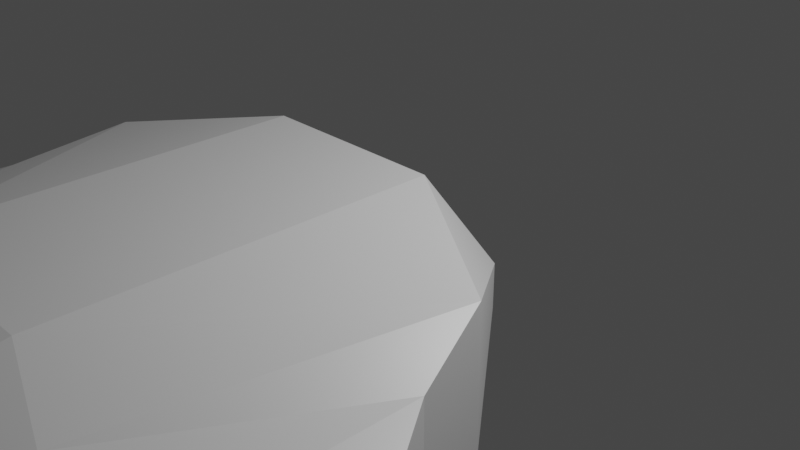 # Source: manta.blend  (saved by Blender 2.90.8; exported with 4.5.12 LTS)
import bpy
from mathutils import Matrix  # noqa: F401  (used for matrix-valued properties, if any)

bpy.ops.wm.read_factory_settings(use_empty=True)
scene = bpy.context.scene
scene.name = 'Scene'

# ---- collections
col_collection = bpy.data.collections.new('Collection'); scene.collection.children.link(col_collection)

# ---- materials (node trees are filled in below, after node groups)
mat_material = bpy.data.materials.new('Material')
mat_material.alpha_threshold = 0.0
mat_material.use_transparent_shadow = False
mat_material.line_color = (0.0, 0.0, 0.0, 1.0)

# ---- material node trees
mat_material.use_nodes = True; mat_material.node_tree.nodes.clear()
_N = mat_material.node_tree.nodes; _L = mat_material.node_tree.links
n0 = _N.new('ShaderNodeOutputMaterial'); n0.name = 'Material Output'; n0.location = (300, 300)
n1 = _N.new('ShaderNodeBsdfPrincipled'); n1.name = 'Principled BSDF'; n1.location = (10, 300)
n1.distribution = 'GGX'
n1.subsurface_method = 'BURLEY'
n1.inputs[2].default_value = 0.4
n1.inputs[3].default_value = 1.45
n1.inputs[27].default_value = (0.0, 0.0, 0.0, 1.0)
n1.inputs[28].default_value = 1.0
_L.new(n1.outputs[0], n0.inputs[0])
n0.is_active_output = True

# ---- world
world_world = bpy.data.worlds.new('World'); scene.world = world_world
world_world.use_nodes = True; world_world.node_tree.nodes.clear()
_N = world_world.node_tree.nodes; _L = world_world.node_tree.links
n0 = _N.new('ShaderNodeOutputWorld'); n0.name = 'World Output'; n0.location = (300, 300)
n1 = _N.new('ShaderNodeBackground'); n1.name = 'Background'; n1.location = (10, 300)
n1.inputs[0].default_value = (0.05088, 0.05088, 0.05088, 1.0)
_L.new(n1.outputs[0], n0.inputs[0])
n0.is_active_output = True
world_world.color = (0.05088, 0.05088, 0.05088)
world_world.use_sun_shadow = False
world_world.sun_shadow_jitter_overblur = 0.0

# ---- cameras
cam_camera = bpy.data.cameras.new('Camera')
cam_camera.clip_end = 100.0
cam_camera.ortho_scale = 7.314

# ---- lights
light_light = bpy.data.lights.new('Light', 'POINT')
light_light.transmission_factor = 0.0
light_light.energy = 1000.0
light_light.shadow_soft_size = 0.1
light_light.shadow_maximum_resolution = 0.006
light_light.use_absolute_resolution = True

# ---- meshes
me_cube = bpy.data.meshes.new('Cube')
me_cube.from_pydata([(-1.0, -0.6358, 1.0), (-1.0, -0.6358, -1.0), (-1.0, -4.488, 1.0), (-1.0, -4.488, -1.363), (-0.7695, -7.906, -2.009), (-1.0, -9.502, 0.03525), (-0.4359, -12.12, -3.344), (-0.4359, -12.66, -2.471), (-0.2618, -14.81, -3.615), (-0.2618, -14.88, -3.039), (0.001442, 0.08821, 0.2301), (-0.2286, 0.08821, 0.2301), (-0.1389, -16.36, -3.444), (-0.1389, -16.32, -3.139), (-0.2286, 0.08821, -0.2301), (0.001442, 0.08821, -0.2301), (0.0, -0.6358, -1.0), (0.0, -4.488, 1.0), (0.0, -4.488, -1.363), (0.0, -0.6358, 1.0), (0.0, -9.502, 0.03525), (0.0, -8.498, -2.379), (-0.0007326, -12.66, -2.471), (-0.0007326, -12.12, -3.344), (-0.0007326, -14.88, -3.039), (-0.0007326, -14.81, -3.615), (-0.0007326, -16.32, -3.139), (-0.0007326, -16.36, -3.444), (-2.858, -2.451, -0.9733), (-2.858, -5.144, -1.132), (-2.858, -5.144, 0.4822), (-2.858, -2.451, 0.4822), (-2.858, -7.258, -1.771), (-2.211, -7.532, -0.2199), (-1.803, -9.146, -2.033), (-1.803, -9.176, -1.718), (-4.454, -4.994, -0.9782), (-4.454, -5.744, -0.9782), (-4.454, -6.106, -0.1208), (-4.454, -4.994, -0.1208), (-4.454, -6.441, -1.543), (-4.454, -7.552, -0.5344), (-4.256, -7.478, -2.029), (-4.256, -7.633, -1.417), (-5.46, -6.256, -0.9529), (-5.46, -6.569, -0.9529), (-5.46, -6.569, -0.7094), (-5.46, -6.256, -0.7094), (-5.46, -6.6, -1.28), (-5.46, -6.978, -0.8269), (-5.369, -7.191, -1.251), (-5.369, -7.235, -1.077), (-6.217, -6.708, -0.9706), (-6.217, -6.762, -0.9706), (-6.217, -6.762, -0.7271), (-6.217, -6.708, -0.7271), (-6.217, -6.823, -1.065), (-6.217, -6.833, -0.8445), (-6.126, -6.869, -1.269), (-6.126, -6.877, -1.095), (-1.814, -7.582, -1.89), (-1.296, -10.63, -2.742), (-1.929, -4.816, -1.145), (-2.539, -1.544, -0.9867), (-1.929, -4.816, 0.7411), (-1.605, -8.517, -0.09234), (-2.539, -1.544, 0.7411), (-1.296, -10.92, -1.87), (-1.0, -0.6358, 1.0), (-1.0, -0.6358, -1.0), (-1.441, -0.1558, -0.356), (-1.441, -0.1558, 0.1104)], [], [(19, 0, 2, 17), (65, 64, 30, 33), (63, 62, 29, 28), (17, 2, 5, 20), (22, 7, 9, 24), (20, 5, 7, 22), (60, 61, 34, 32), (7, 6, 8, 9), (27, 26, 13, 12), (24, 9, 13, 26), (9, 8, 12, 13), (6, 23, 25, 8), (8, 25, 27, 12), (4, 21, 23, 6), (19, 16, 15, 10), (16, 1, 14, 15), (0, 19, 10, 11), (3, 18, 21, 4), (1, 0, 11, 14), (1, 16, 18, 3), (14, 11, 10, 15), (29, 32, 40, 37), (34, 35, 43, 42), (32, 34, 42, 40), (64, 66, 31, 30), (66, 63, 28, 31), (67, 65, 33, 35), (61, 67, 35, 34), (62, 60, 32, 29), (40, 42, 50, 48), (36, 37, 45, 44), (39, 36, 44, 47), (30, 31, 39, 38), (35, 33, 41, 43), (33, 30, 38, 41), (31, 28, 36, 39), (28, 29, 37, 36), (47, 44, 52, 55), (49, 46, 54, 57), (51, 49, 57, 59), (42, 43, 51, 50), (37, 40, 48, 45), (38, 39, 47, 46), (43, 41, 49, 51), (41, 38, 46, 49), (54, 53, 56, 57), (53, 54, 55, 52), (57, 56, 58, 59), (44, 45, 53, 52), (48, 50, 58, 56), (50, 51, 59, 58), (45, 48, 56, 53), (46, 47, 55, 54), (3, 4, 60, 62), (6, 7, 67, 61), (7, 5, 65, 67), (63, 66, 71, 70), (2, 0, 66, 64), (4, 6, 61, 60), (1, 3, 62, 63), (5, 2, 64, 65), (68, 69, 70, 71), (0, 1, 69, 68), (66, 0, 68, 71), (1, 63, 70, 69)])
_uv = me_cube.uv_layers.new(name='UVMap')
_uv.uv.foreach_set('vector', [0.75, 0.5, 0.875, 0.5, 0.875, 0.75, 0.75, 0.75, 0.875, 0.75, 0.875, 0.75, 0.875, 0.75, 0.875, 0.75, 0.125, 0.5, 0.125, 0.75, 0.125, 0.75, 0.125, 0.5, 0.75, 0.75, 0.875, 0.75, 0.875, 0.75, 0.75, 0.75, 0.75, 0.75, 0.875, 0.75, 0.875, 0.75, 0.75, 0.75, 0.75, 0.75, 0.875, 0.75, 0.875, 0.75, 0.75, 0.75, 0.125, 0.75, 0.125, 0.75, 0.125, 0.75, 0.125, 0.75, 0.625, 0.0, 0.375, 0.0, 0.375, 0.0, 0.625, 0.0, 0.375, 0.875, 0.625, 0.875, 0.625, 1.0, 0.375, 1.0, 0.75, 0.75, 0.875, 0.75, 0.875, 0.75, 0.75, 0.75, 0.625, 0.0, 0.375, 0.0, 0.375, 0.0, 0.625, 0.0, 0.125, 0.75, 0.25, 0.75, 0.25, 0.75, 0.125, 0.75, 0.125, 0.75, 0.25, 0.75, 0.25, 0.75, 0.125, 0.75, 0.125, 0.75, 0.25, 0.75, 0.25, 0.75, 0.125, 0.75, 0.0, 0.0, 0.0, 0.0, 0.0, 0.0, 0.0, 0.0, 0.25, 0.5, 0.125, 0.5, 0.125, 0.5, 0.25, 0.5, 0.875, 0.5, 0.75, 0.5, 0.75, 0.5, 0.875, 0.5, 0.125, 0.75, 0.25, 0.75, 0.25, 0.75, 0.125, 0.75, 0.375, 0.25, 0.625, 0.25, 0.625, 0.25, 0.375, 0.25, 0.125, 0.5, 0.25, 0.5, 0.25, 0.75, 0.125, 0.75, 0.375, 0.25, 0.625, 0.25, 0.625, 0.375, 0.375, 0.375, 0.125, 0.75, 0.125, 0.75, 0.125, 0.75, 0.125, 0.75, 0.375, 0.0, 0.625, 0.0, 0.625, 0.0, 0.375, 0.0, 0.125, 0.75, 0.125, 0.75, 0.125, 0.75, 0.125, 0.75, 0.875, 0.75, 0.875, 0.5, 0.875, 0.5, 0.875, 0.75, 0.625, 0.25, 0.375, 0.25, 0.375, 0.25, 0.625, 0.25, 0.875, 0.75, 0.875, 0.75, 0.875, 0.75, 0.875, 0.75, 0.375, 0.0, 0.625, 0.0, 0.625, 0.0, 0.375, 0.0, 0.125, 0.75, 0.125, 0.75, 0.125, 0.75, 0.125, 0.75, 0.125, 0.75, 0.125, 0.75, 0.125, 0.75, 0.125, 0.75, 0.125, 0.5, 0.125, 0.75, 0.125, 0.75, 0.125, 0.5, 0.625, 0.25, 0.375, 0.25, 0.375, 0.25, 0.625, 0.25, 0.875, 0.75, 0.875, 0.5, 0.875, 0.5, 0.875, 0.75, 0.875, 0.75, 0.875, 0.75, 0.875, 0.75, 0.875, 0.75, 0.875, 0.75, 0.875, 0.75, 0.875, 0.75, 0.875, 0.75, 0.625, 0.25, 0.375, 0.25, 0.375, 0.25, 0.625, 0.25, 0.125, 0.5, 0.125, 0.75, 0.125, 0.75, 0.125, 0.5, 0.625, 0.25, 0.375, 0.25, 0.375, 0.25, 0.625, 0.25, 0.875, 0.75, 0.875, 0.75, 0.875, 0.75, 0.875, 0.75, 0.875, 0.75, 0.875, 0.75, 0.875, 0.75, 0.875, 0.75, 0.375, 0.0, 0.625, 0.0, 0.625, 0.0, 0.375, 0.0, 0.125, 0.75, 0.125, 0.75, 0.125, 0.75, 0.125, 0.75, 0.875, 0.75, 0.875, 0.5, 0.875, 0.5, 0.875, 0.75, 0.875, 0.75, 0.875, 0.75, 0.875, 0.75, 0.875, 0.75, 0.875, 0.75, 0.875, 0.75, 0.875, 0.75, 0.875, 0.75, 0.625, 0.0, 0.375, 0.0, 0.375, 0.0, 0.625, 0.0, 0.375, 0.0, 0.625, 0.0, 0.625, 0.25, 0.375, 0.25, 0.625, 0.0, 0.375, 0.0, 0.375, 0.0, 0.625, 0.0, 0.125, 0.5, 0.125, 0.75, 0.125, 0.75, 0.125, 0.5, 0.125, 0.75, 0.125, 0.75, 0.125, 0.75, 0.125, 0.75, 0.375, 0.0, 0.625, 0.0, 0.625, 0.0, 0.375, 0.0, 0.125, 0.75, 0.125, 0.75, 0.125, 0.75, 0.125, 0.75, 0.875, 0.75, 0.875, 0.5, 0.875, 0.5, 0.875, 0.75, 0.125, 0.75, 0.125, 0.75, 0.125, 0.75, 0.125, 0.75, 0.375, 0.0, 0.625, 0.0, 0.625, 0.0, 0.375, 0.0, 0.875, 0.75, 0.875, 0.75, 0.875, 0.75, 0.875, 0.75, 0.375, 0.25, 0.625, 0.25, 0.625, 0.25, 0.375, 0.25, 0.875, 0.75, 0.875, 0.5, 0.875, 0.5, 0.875, 0.75, 0.125, 0.75, 0.125, 0.75, 0.125, 0.75, 0.125, 0.75, 0.125, 0.5, 0.125, 0.75, 0.125, 0.75, 0.125, 0.5, 0.875, 0.75, 0.875, 0.75, 0.875, 0.75, 0.875, 0.75, 0.625, 0.25, 0.375, 0.25, 0.375, 0.25, 0.625, 0.25, 0.625, 0.25, 0.375, 0.25, 0.375, 0.25, 0.625, 0.25, 0.875, 0.5, 0.875, 0.5, 0.875, 0.5, 0.875, 0.5, 0.125, 0.5, 0.125, 0.5, 0.125, 0.5, 0.125, 0.5])
me_cube.materials.append(mat_material)
me_cube.use_remesh_preserve_volume = False
me_cube.use_remesh_preserve_attributes = False
me_cube.use_mirror_vertex_groups = False
me_cube.update()

# ---- objects
ob_cube = bpy.data.objects.new('Cube', me_cube)
ob_light = bpy.data.objects.new('Light', light_light)
ob_camera = bpy.data.objects.new('Camera', cam_camera)

# ---- transforms, parenting, visibility, modifiers, constraints
ob_cube.location = (0.0, 0.0, 0.0)
ob_cube.lock_rotations_4d = False
ob_cube.empty_display_type = 'ARROWS'
ob_cube.lineart.crease_threshold = 0.0
_m = ob_cube.modifiers.new('Mirror', 'MIRROR')
ob_light.location = (4.076, 1.005, 5.904)
ob_light.rotation_euler = (0.6503, 0.05522, 1.866)
ob_light.lock_rotations_4d = False
ob_light.empty_display_type = 'ARROWS'
ob_light.color = (0.0, 0.0, 0.0, 0.0)
ob_light.lineart.crease_threshold = 0.0
ob_camera.location = (7.359, -6.926, 4.958)
ob_camera.rotation_euler = (1.109, 0.0, 0.8149)
ob_camera.lock_rotations_4d = False
ob_camera.empty_display_type = 'ARROWS'
ob_camera.color = (0.0, 0.0, 0.0, 0.0)
ob_camera.display_type = 'WIRE'
ob_camera.lineart.crease_threshold = 0.0

# ---- collection membership
col_collection.objects.link(ob_cube)
col_collection.objects.link(ob_light)
col_collection.objects.link(ob_camera)

# ---- scene / render settings (as saved in the file)
scene.camera = ob_camera
scene.frame_start = 1; scene.frame_end = 250; scene.frame_set(1)
scene.render.engine = 'BLENDER_EEVEE_NEXT'
scene.cycles.use_denoising = False
scene.cycles.samples = 128
scene.cycles.sampling_pattern = 'TABULATED_SOBOL'
scene.cycles.use_adaptive_sampling = False
scene.cycles.use_light_tree = False
scene.view_settings.view_transform = 'Filmic'
bpy.context.view_layer.update()

